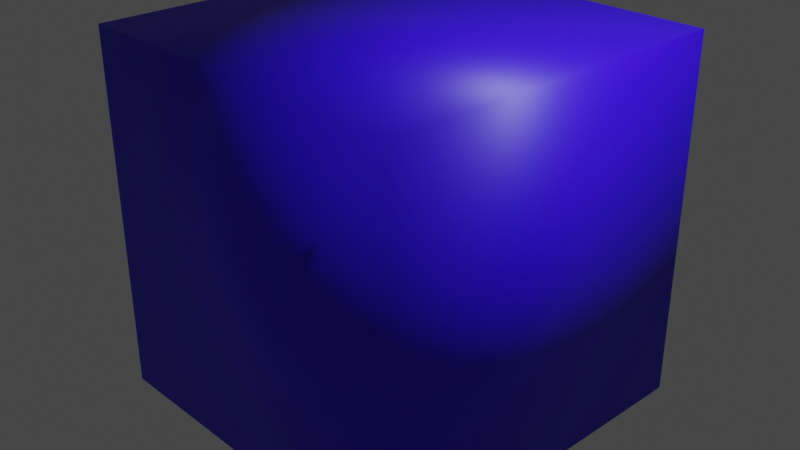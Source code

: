 # Source: cube.blend  (saved by Blender 3.4.6; exported with 4.5.12 LTS)
import bpy
from mathutils import Matrix  # noqa: F401  (used for matrix-valued properties, if any)

bpy.ops.wm.read_factory_settings(use_empty=True)
scene = bpy.context.scene
scene.name = 'Scene'

# ---- collections
col_collection = bpy.data.collections.new('Collection'); scene.collection.children.link(col_collection)

# ---- images (referenced by path relative to the original .blend; pixels are not part of the script)
import os
ASSET_DIR = os.environ.get("B2B_ASSET_DIR", "")  # directory of the original .blend (textures are referenced by path, not embedded)
HERE = os.path.dirname(os.path.abspath(__file__))  # packed textures are extracted next to this script under _unpacked/

def load_image(name, relpath, width, height, colorspace="sRGB"):
    """Load a texture the original file referenced (path relative to the .blend, or extracted next to this script)."""
    p = next((c for c in (os.path.join(HERE, relpath), os.path.join(ASSET_DIR, relpath)) if relpath and os.path.exists(c)), "")
    if p:
        img = bpy.data.images.load(p, check_existing=True)
        img.name = name
    else:  # same state as the original file: an image datablock whose file is absent (Cycles renders it pink)
        img = bpy.data.images.new(name, width, height)
        img.source = "FILE"
        img.filepath = "//" + (relpath or name)
    img.colorspace_settings.name = colorspace
    return img
img_material_base_color = load_image('Material Base Color', '_unpacked/Material_Base_Color.8fd26346.png', 1024, 1024, 'sRGB')

# ---- materials (node trees are filled in below, after node groups)
mat_material = bpy.data.materials.new('Material')
mat_material.alpha_threshold = 0.0
mat_material.use_transparent_shadow = False
mat_material.roughness = 0.5
mat_material.line_color = (0.0, 0.0, 0.0, 1.0)

# ---- material node trees
mat_material.use_nodes = True; mat_material.node_tree.nodes.clear()
_N = mat_material.node_tree.nodes; _L = mat_material.node_tree.links
n0 = _N.new('ShaderNodeOutputMaterial'); n0.name = 'Material Output'; n0.location = (300, 300)
n1 = _N.new('ShaderNodeBsdfPrincipled'); n1.name = 'Principled BSDF'; n1.location = (10, 300)
n1.distribution = 'GGX'
n1.subsurface_method = 'RANDOM_WALK_SKIN'
n1.inputs[3].default_value = 1.45
n1.inputs[27].default_value = (0.0, 0.0, 0.0, 1.0)
n1.inputs[28].default_value = 1.0
n2 = _N.new('ShaderNodeTexImage'); n2.name = 'Image Texture'; n2.location = (-280, 280)
n2.image = img_material_base_color
_L.new(n1.outputs[0], n0.inputs[0])
_L.new(n2.outputs[0], n1.inputs[0])
n0.is_active_output = True

# ---- world
world_world = bpy.data.worlds.new('World'); scene.world = world_world
world_world.use_nodes = True; world_world.node_tree.nodes.clear()
_N = world_world.node_tree.nodes; _L = world_world.node_tree.links
n0 = _N.new('ShaderNodeOutputWorld'); n0.name = 'World Output'; n0.location = (300, 300)
n1 = _N.new('ShaderNodeBackground'); n1.name = 'Background'; n1.location = (10, 300)
n1.inputs[0].default_value = (0.05088, 0.05088, 0.05088, 1.0)
_L.new(n1.outputs[0], n0.inputs[0])
n0.is_active_output = True
world_world.color = (0.05088, 0.05088, 0.05088)
world_world.use_sun_shadow = False
world_world.sun_shadow_jitter_overblur = 0.0

# ---- cameras
cam_camera = bpy.data.cameras.new('Camera')
cam_camera.clip_end = 100.0
cam_camera.ortho_scale = 7.314

# ---- lights
light_light = bpy.data.lights.new('Light', 'POINT')
light_light.transmission_factor = 0.0
light_light.energy = 1000.0
light_light.shadow_soft_size = 0.1
light_light.shadow_maximum_resolution = 0.006
light_light.use_absolute_resolution = True

# ---- meshes
me_cube = bpy.data.meshes.new('Cube')
me_cube.from_pydata([(1.0, 1.0, 1.0), (1.0, 1.0, -1.0), (1.0, -1.0, 1.0), (1.0, -1.0, -1.0), (-1.0, 1.0, 1.0), (-1.0, 1.0, -1.0), (-1.0, -1.0, 1.0), (-1.0, -1.0, -1.0)], [], [(0, 4, 6, 2), (3, 2, 6, 7), (7, 6, 4, 5), (5, 1, 3, 7), (1, 0, 2, 3), (5, 4, 0, 1)])
me_cube.polygons.foreach_set('use_smooth', [True] * 6)
_uv = me_cube.uv_layers.new(name='UVMap')
_uv.uv.foreach_set('vector', [0.625, 0.5, 0.875, 0.5, 0.875, 0.75, 0.625, 0.75, 0.375, 0.75, 0.625, 0.75, 0.625, 1.0, 0.375, 1.0, 0.375, 0.0, 0.625, 0.0, 0.625, 0.25, 0.375, 0.25, 0.125, 0.5, 0.375, 0.5, 0.375, 0.75, 0.125, 0.75, 0.375, 0.5, 0.625, 0.5, 0.625, 0.75, 0.375, 0.75, 0.375, 0.25, 0.625, 0.25, 0.625, 0.5, 0.375, 0.5])
me_cube.materials.append(mat_material)
me_cube.use_mirror_vertex_groups = False
me_cube.update()

# ---- objects
ob_cube = bpy.data.objects.new('Cube', me_cube)
ob_light = bpy.data.objects.new('Light', light_light)
ob_camera = bpy.data.objects.new('Camera', cam_camera)

# ---- transforms, parenting, visibility, modifiers, constraints
ob_cube.location = (0.0, 0.0, 0.0)
ob_cube.scale = (2.0, 2.0, 2.0)
ob_cube.lock_rotations_4d = False
ob_cube.empty_display_type = 'ARROWS'
ob_cube.lineart.crease_threshold = 0.0
ob_light.location = (4.076, 1.005, 5.904)
ob_light.rotation_euler = (0.6503, 0.05522, 1.866)
ob_light.lock_rotations_4d = False
ob_light.empty_display_type = 'ARROWS'
ob_light.color = (0.0, 0.0, 0.0, 0.0)
ob_light.lineart.crease_threshold = 0.0
ob_camera.location = (7.359, -6.926, 4.958)
ob_camera.rotation_euler = (1.109, 0.0, 0.8149)
ob_camera.lock_rotations_4d = False
ob_camera.empty_display_type = 'ARROWS'
ob_camera.color = (0.0, 0.0, 0.0, 0.0)
ob_camera.display_type = 'WIRE'
ob_camera.lineart.crease_threshold = 0.0

# ---- collection membership
col_collection.objects.link(ob_cube)
col_collection.objects.link(ob_light)
col_collection.objects.link(ob_camera)

# ---- scene / render settings (as saved in the file)
scene.camera = ob_camera
scene.frame_start = 1; scene.frame_end = 250; scene.frame_set(1)
scene.render.engine = 'BLENDER_EEVEE_NEXT'
scene.cycles.sampling_pattern = 'TABULATED_SOBOL'
scene.cycles.use_light_tree = False
scene.view_settings.view_transform = 'Filmic'
bpy.context.view_layer.update()
